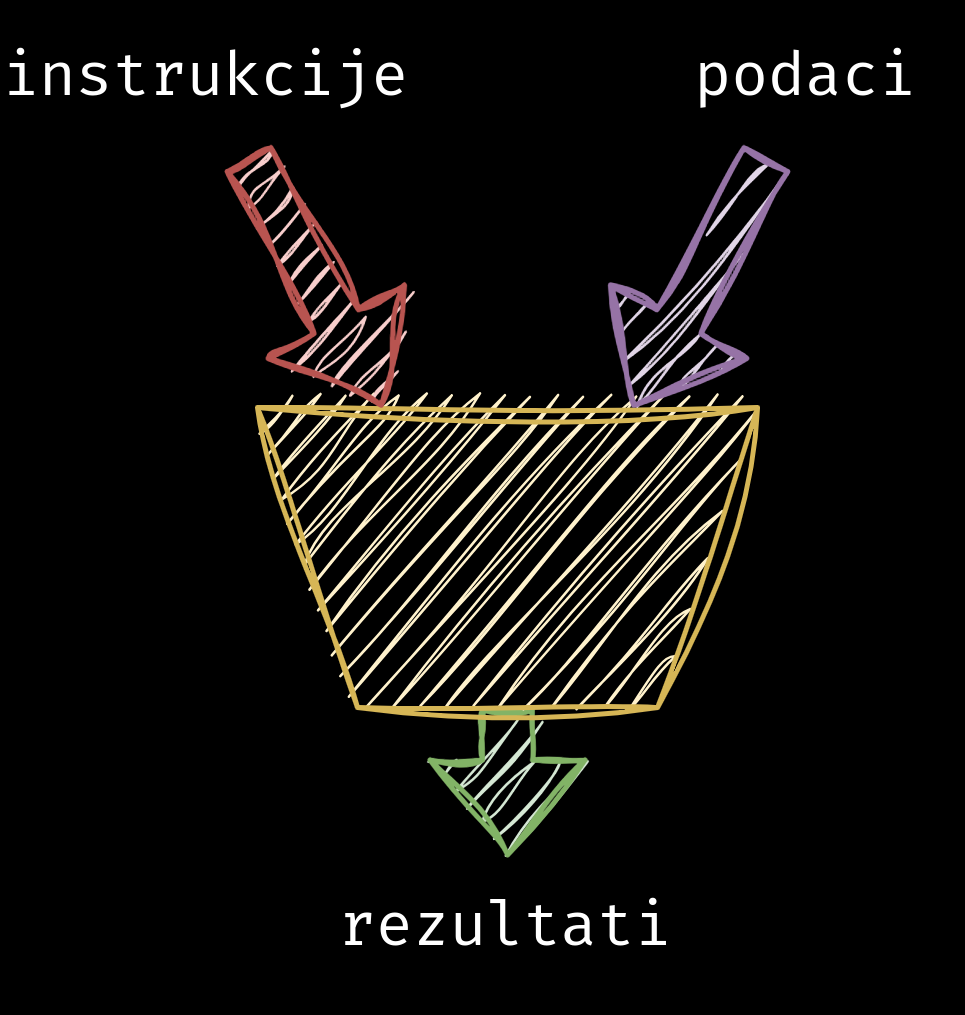

The diagram above was exported from draw.io. Its source (the exported page's mxGraphModel, read from the mxfile embedded in the PNG):
<mxGraphModel dx="614" dy="439" grid="1" gridSize="10" guides="1" tooltips="1" connect="1" arrows="1" fold="1" page="1" pageScale="1" pageWidth="850" pageHeight="1100" background="#000000" math="0" shadow="0">
  <root>
    <mxCell id="0" />
    <mxCell id="1" parent="0" />
    <mxCell id="8" style="edgeStyle=none;html=1;strokeColor=#82b366;fontColor=#FFFFFF;labelBackgroundColor=#000000;shape=flexArrow;sketch=1;curveFitting=1;jiggle=2;fillColor=#d5e8d4;" parent="1" source="2" target="5" edge="1">
      <mxGeometry relative="1" as="geometry" />
    </mxCell>
    <mxCell id="2" value="" style="shape=trapezoid;perimeter=trapezoidPerimeter;whiteSpace=wrap;html=1;fixedSize=1;rotation=-180;strokeColor=#d6b656;labelBackgroundColor=#000000;fillColor=#fff2cc;sketch=1;curveFitting=1;jiggle=2;" parent="1" vertex="1">
      <mxGeometry x="350" y="330" width="100" height="60" as="geometry" />
    </mxCell>
    <mxCell id="6" style="edgeStyle=none;html=1;entryX=0.75;entryY=1;entryDx=0;entryDy=0;strokeColor=#b85450;fontColor=#FFFFFF;labelBackgroundColor=#000000;shape=flexArrow;sketch=1;curveFitting=1;jiggle=2;fillColor=#f8cecc;" parent="1" source="3" target="2" edge="1">
      <mxGeometry relative="1" as="geometry" />
    </mxCell>
    <mxCell id="3" value="instrukcije" style="text;html=1;strokeColor=none;fillColor=none;align=center;verticalAlign=middle;whiteSpace=wrap;rounded=0;fontColor=#FFFFFF;labelBackgroundColor=#000000;sketch=1;curveFitting=1;jiggle=2;fontFamily=Fira Code;" parent="1" vertex="1">
      <mxGeometry x="310" y="250" width="60" height="30" as="geometry" />
    </mxCell>
    <mxCell id="7" style="edgeStyle=none;html=1;entryX=0.25;entryY=1;entryDx=0;entryDy=0;strokeColor=#9673a6;fontColor=#FFFFFF;labelBackgroundColor=#000000;shape=flexArrow;sketch=1;curveFitting=1;jiggle=2;fillColor=#e1d5e7;" parent="1" source="4" target="2" edge="1">
      <mxGeometry relative="1" as="geometry" />
    </mxCell>
    <mxCell id="4" value="podaci" style="text;html=1;strokeColor=none;fillColor=none;align=center;verticalAlign=middle;whiteSpace=wrap;rounded=0;fontColor=#FFFFFF;labelBackgroundColor=#000000;sketch=1;curveFitting=1;jiggle=2;fontFamily=Fira Code;" parent="1" vertex="1">
      <mxGeometry x="430" y="250" width="60" height="30" as="geometry" />
    </mxCell>
    <mxCell id="5" value="rezultati" style="text;html=1;strokeColor=none;fillColor=none;align=center;verticalAlign=middle;whiteSpace=wrap;rounded=0;fontColor=#FFFFFF;labelBackgroundColor=#000000;sketch=1;curveFitting=1;jiggle=2;fontFamily=Fira Code;" parent="1" vertex="1">
      <mxGeometry x="370" y="420" width="60" height="30" as="geometry" />
    </mxCell>
  </root>
</mxGraphModel>